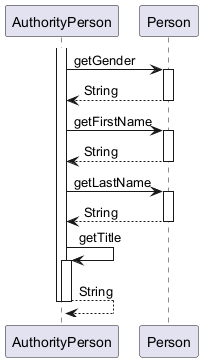

The diagram above was rendered by PlantUML. Its source (embedded in the PNG):
@startuml

participant AuthorityPerson
participant Person

activate AuthorityPerson
	AuthorityPerson -> Person : getGender
	activate Person
		Person --> AuthorityPerson : String
	deactivate Person
	AuthorityPerson -> Person : getFirstName
	activate Person
		Person --> AuthorityPerson : String
	deactivate Person
	AuthorityPerson -> Person : getLastName
	activate Person
		Person --> AuthorityPerson : String
	deactivate Person
	AuthorityPerson -> AuthorityPerson : getTitle
	activate AuthorityPerson
		AuthorityPerson --> AuthorityPerson : String
	deactivate AuthorityPerson
deactivate AuthorityPerson

@enduml